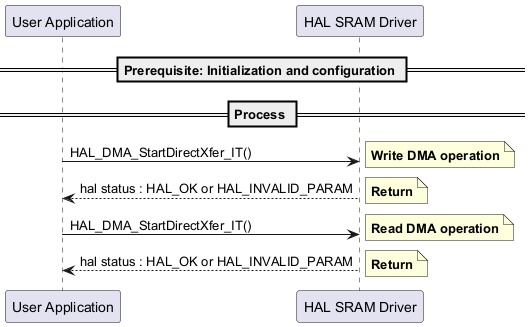

The diagram above was rendered by PlantUML. Its source (embedded in the PNG):
@startuml

== Prerequisite: Initialization and configuration ==

== Process ==

"User Application" -> "HAL SRAM Driver" : HAL_DMA_StartDirectXfer_IT()
note right: **Write DMA operation**
"HAL SRAM Driver" --> "User Application": hal status : HAL_OK or HAL_INVALID_PARAM
note right: **Return**

"User Application" -> "HAL SRAM Driver" : HAL_DMA_StartDirectXfer_IT()
note right: **Read DMA operation**
"HAL SRAM Driver" --> "User Application" : hal status : HAL_OK or HAL_INVALID_PARAM
note right: **Return**

@enduml